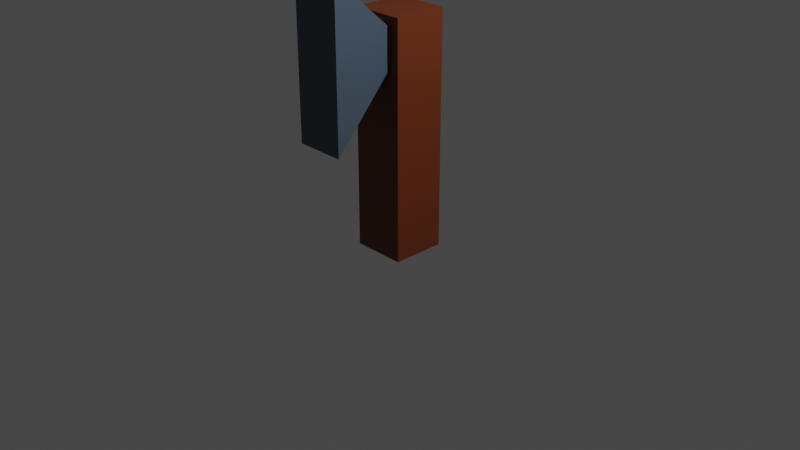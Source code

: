 # Source: axe.blend  (saved by Blender 3.1.7; exported with 4.5.12 LTS)
import bpy
from mathutils import Matrix  # noqa: F401  (used for matrix-valued properties, if any)

bpy.ops.wm.read_factory_settings(use_empty=True)
scene = bpy.context.scene
scene.name = 'Scene'

# ---- collections
col_collection = bpy.data.collections.new('Collection'); scene.collection.children.link(col_collection)

# ---- materials (node trees are filled in below, after node groups)
mat_drevo = bpy.data.materials.new('Drevo')
mat_drevo.use_transparent_shadow = False
mat_metal = bpy.data.materials.new('Metal')
mat_metal.use_transparent_shadow = False

# ---- material node trees
mat_drevo.use_nodes = True; mat_drevo.node_tree.nodes.clear()
_N = mat_drevo.node_tree.nodes; _L = mat_drevo.node_tree.links
n0 = _N.new('ShaderNodeBsdfPrincipled'); n0.name = 'Principled BSDF'; n0.location = (10, 300)
n0.distribution = 'GGX'
n0.subsurface_method = 'RANDOM_WALK_SKIN'
n0.inputs[0].default_value = (0.1523, 0.03021, 0.005702, 1.0)
n0.inputs[3].default_value = 1.45
n0.inputs[27].default_value = (0.0, 0.0, 0.0, 1.0)
n0.inputs[28].default_value = 1.0
n1 = _N.new('ShaderNodeOutputMaterial'); n1.name = 'Material Output'; n1.location = (300, 300)
_L.new(n0.outputs[0], n1.inputs[0])
n1.is_active_output = True
mat_metal.use_nodes = True; mat_metal.node_tree.nodes.clear()
_N = mat_metal.node_tree.nodes; _L = mat_metal.node_tree.links
n0 = _N.new('ShaderNodeBsdfPrincipled'); n0.name = 'Principled BSDF'; n0.location = (10, 300)
n0.distribution = 'GGX'
n0.subsurface_method = 'RANDOM_WALK_SKIN'
n0.inputs[0].default_value = (0.06506, 0.09538, 0.1329, 1.0)
n0.inputs[3].default_value = 1.45
n0.inputs[27].default_value = (0.0, 0.0, 0.0, 1.0)
n0.inputs[28].default_value = 1.0
n1 = _N.new('ShaderNodeOutputMaterial'); n1.name = 'Material Output'; n1.location = (300, 300)
_L.new(n0.outputs[0], n1.inputs[0])
n1.is_active_output = True

# ---- world
world_world = bpy.data.worlds.new('World'); scene.world = world_world
world_world.use_nodes = True; world_world.node_tree.nodes.clear()
_N = world_world.node_tree.nodes; _L = world_world.node_tree.links
n0 = _N.new('ShaderNodeOutputWorld'); n0.name = 'World Output'; n0.location = (300, 300)
n1 = _N.new('ShaderNodeBackground'); n1.name = 'Background'; n1.location = (10, 300)
n1.inputs[0].default_value = (0.05088, 0.05088, 0.05088, 1.0)
_L.new(n1.outputs[0], n0.inputs[0])
n0.is_active_output = True
world_world.color = (0.05088, 0.05088, 0.05088)
world_world.use_sun_shadow = False
world_world.sun_shadow_jitter_overblur = 0.0

# ---- cameras
cam_camera = bpy.data.cameras.new('Camera')
cam_camera.clip_end = 100.0
cam_camera.ortho_scale = 7.314

# ---- lights
light_light = bpy.data.lights.new('Light', 'POINT')
light_light.transmission_factor = 0.0
light_light.energy = 1000.0
light_light.shadow_soft_size = 0.1
light_light.shadow_maximum_resolution = 0.006
light_light.use_absolute_resolution = True

# ---- meshes
me_cube = bpy.data.meshes.new('Cube')
me_cube.from_pydata([(-1.0, -1.0, -1.0), (-0.6244, -1.0, 5.953), (-1.0, 1.0, -1.0), (-1.0, 1.0, 1.0), (1.0, -1.0, -1.0), (0.6244, -1.0, 5.953), (1.0, 1.0, -1.0), (1.0, 1.0, 1.0), (-0.6244, -1.0, 7.307), (-1.0, 1.0, 7.683), (1.0, 1.0, 7.683), (0.6244, -1.0, 7.307), (1.0, -1.0, 1.0), (-1.0, -1.0, 1.0), (1.0, -1.0, 7.683), (-1.0, -1.0, 7.683), (0.9159, -3.488, 3.582), (-0.9418, -3.488, 3.582), (0.9159, -3.488, 9.383), (-0.9418, -3.488, 9.383)], [], [(0, 13, 3, 2), (2, 3, 7, 6), (6, 7, 12, 4), (4, 12, 13, 0), (2, 6, 4, 0), (7, 3, 9, 10), (10, 9, 15, 14), (12, 7, 10, 14), (3, 13, 15, 9), (5, 11, 18, 16), (5, 1, 13, 12), (8, 11, 14, 15), (11, 5, 12, 14), (1, 8, 15, 13), (17, 16, 18, 19), (1, 5, 16, 17), (8, 1, 17, 19), (11, 8, 19, 18)])
me_cube.polygons.foreach_set('material_index', [0, 0, 0, 0, 0, 0, 0, 0, 0, 1, 0, 0, 0, 0, 1, 1, 1, 1])
_uv = me_cube.uv_layers.new(name='UVMap')
_uv.uv.foreach_set('vector', [0.375, 0.0, 0.625, 0.0, 0.625, 0.25, 0.375, 0.25, 0.375, 0.25, 0.625, 0.25, 0.625, 0.5, 0.375, 0.5, 0.375, 0.5, 0.625, 0.5, 0.625, 0.75, 0.375, 0.75, 0.375, 0.75, 0.625, 0.75, 0.625, 1.0, 0.375, 1.0, 0.125, 0.5, 0.375, 0.5, 0.375, 0.75, 0.125, 0.75, 0.625, 0.5, 0.625, 0.25, 0.625, 0.25, 0.625, 0.5, 0.625, 0.5, 0.875, 0.5, 0.875, 0.75, 0.625, 0.75, 0.625, 0.75, 0.625, 0.5, 0.625, 0.5, 0.625, 0.75, 0.625, 0.25, 0.625, 0.0, 0.625, 0.0, 0.625, 0.25, 0.625, 0.7969, 0.625, 0.7969, 0.625, 0.7969, 0.625, 0.7969, 0.625, 0.7969, 0.625, 0.9531, 0.625, 1.0, 0.625, 0.75, 0.625, 0.9531, 0.625, 0.7969, 0.625, 0.75, 0.625, 1.0, 0.625, 0.7969, 0.625, 0.7969, 0.625, 0.75, 0.625, 0.75, 0.625, 0.9531, 0.625, 0.9531, 0.625, 1.0, 0.625, 1.0, 0.625, 0.9531, 0.625, 0.7969, 0.625, 0.7969, 0.625, 0.9531, 0.625, 0.9531, 0.625, 0.7969, 0.625, 0.7969, 0.625, 0.9531, 0.625, 0.9531, 0.625, 0.9531, 0.625, 0.9531, 0.625, 0.9531, 0.625, 0.7969, 0.625, 0.9531, 0.625, 0.9531, 0.625, 0.7969])
me_cube.materials.append(mat_drevo)
me_cube.materials.append(mat_metal)
me_cube.use_remesh_fix_poles = True
me_cube.use_remesh_preserve_attributes = False
me_cube.update()

# ---- objects
ob_light = bpy.data.objects.new('Light', light_light)
ob_camera = bpy.data.objects.new('Camera', cam_camera)
ob_cube = bpy.data.objects.new('Cube', me_cube)

# ---- transforms, parenting, visibility, modifiers, constraints
ob_light.location = (4.076, 1.005, 5.904)
ob_light.rotation_euler = (0.6503, 0.05522, 1.866)
ob_light.lock_rotations_4d = False
ob_light.empty_display_type = 'ARROWS'
ob_light.color = (0.0, 0.0, 0.0, 0.0)
ob_light.lineart.crease_threshold = 0.0
ob_camera.location = (7.359, -6.926, 4.958)
ob_camera.rotation_euler = (1.109, 0.0, 0.8149)
ob_camera.lock_rotations_4d = False
ob_camera.empty_display_type = 'ARROWS'
ob_camera.color = (0.0, 0.0, 0.0, 0.0)
ob_camera.display_type = 'WIRE'
ob_camera.lineart.crease_threshold = 0.0
ob_cube.location = (0.0, 0.0, 0.0)
ob_cube.scale = (0.2851, 0.2851, 0.2851)

# ---- collection membership
col_collection.objects.link(ob_light)
col_collection.objects.link(ob_camera)
col_collection.objects.link(ob_cube)

# ---- scene / render settings (as saved in the file)
scene.camera = ob_camera
scene.frame_start = 1; scene.frame_end = 250; scene.frame_set(1)
scene.render.engine = 'BLENDER_EEVEE_NEXT'
scene.cycles.sampling_pattern = 'TABULATED_SOBOL'
scene.cycles.use_light_tree = False
scene.view_settings.view_transform = 'Filmic'
bpy.context.view_layer.update()
